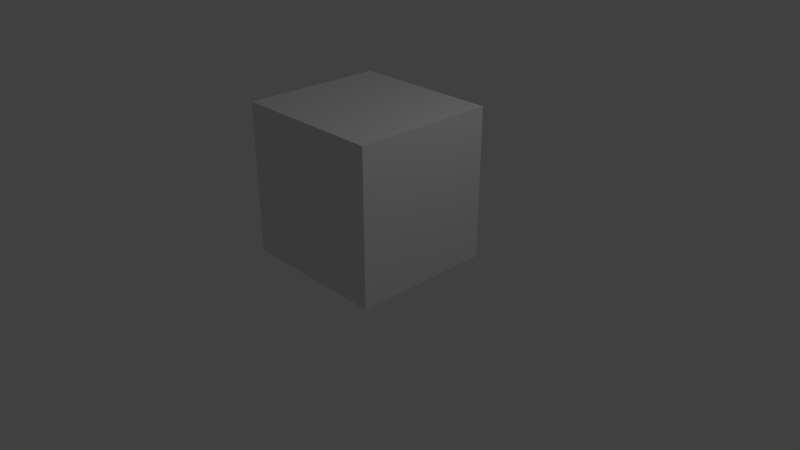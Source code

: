 # Source: box1.blend  (saved by Blender 2.79.0; exported with 4.5.12 LTS)
import bpy
from mathutils import Matrix  # noqa: F401  (used for matrix-valued properties, if any)

bpy.ops.wm.read_factory_settings(use_empty=True)
scene = bpy.context.scene
scene.name = 'Scene'

# ---- collections
col_collection_1 = bpy.data.collections.new('Collection 1'); scene.collection.children.link(col_collection_1)

# ---- materials (node trees are filled in below, after node groups)
mat_material = bpy.data.materials.new('Material')
mat_material.alpha_threshold = 0.0
mat_material.use_transparent_shadow = False
mat_material.roughness = 0.5
mat_material.line_color = (0.0, 0.0, 0.0, 1.0)

# ---- material node trees

# ---- world
world_world = bpy.data.worlds.new('World'); scene.world = world_world
world_world.color = (0.05088, 0.05088, 0.05088)
world_world.use_sun_shadow = False
world_world.sun_shadow_jitter_overblur = 0.0
world_world.cycles.sampling_method = 'MANUAL'

# ---- cameras
cam_camera = bpy.data.cameras.new('Camera')
cam_camera.clip_end = 100.0
cam_camera.lens = 35.0
cam_camera.sensor_width = 32.0
cam_camera.sensor_height = 18.0
cam_camera.ortho_scale = 7.314
cam_camera.dof.focus_distance = 0.0
cam_camera.dof.aperture_fstop = 128.0

# ---- lights
light_lamp = bpy.data.lights.new('Lamp', 'POINT')
light_lamp.transmission_factor = 0.0
light_lamp.cutoff_distance = 30.0
light_lamp.energy = 100.0
light_lamp.shadow_buffer_clip_start = 1.001
light_lamp.shadow_soft_size = 0.1
light_lamp.shadow_maximum_resolution = 0.006
light_lamp.use_absolute_resolution = True

# ---- meshes
me_cube = bpy.data.meshes.new('Cube')
me_cube.from_pydata([(1.0, 1.0, -1.0), (1.0, -1.0, -1.0), (-1.0, -1.0, -1.0), (-1.0, 1.0, -1.0), (1.0, 1.0, 1.0), (1.0, -1.0, 1.0), (-1.0, -1.0, 1.0), (-1.0, 1.0, 1.0)], [], [(0, 1, 2, 3), (4, 7, 6, 5), (0, 4, 5, 1), (1, 5, 6, 2), (2, 6, 7, 3), (4, 0, 3, 7)])
me_cube.materials.append(mat_material)
me_cube.use_remesh_preserve_volume = False
me_cube.use_remesh_preserve_attributes = False
me_cube.use_mirror_vertex_groups = False
me_cube.update()

# ---- objects
ob_cube = bpy.data.objects.new('Cube', me_cube)
ob_lamp = bpy.data.objects.new('Lamp', light_lamp)
ob_camera = bpy.data.objects.new('Camera', cam_camera)

# ---- transforms, parenting, visibility, modifiers, constraints
ob_cube.location = (0.0, 0.0, 1.013)
ob_cube.scale = (1.0, 0.9396, 1.0)
ob_cube.lock_rotations_4d = False
ob_cube.empty_display_type = 'ARROWS'
ob_cube.lineart.crease_threshold = 0.0
ob_lamp.location = (4.076, 1.005, 5.904)
ob_lamp.rotation_euler = (0.6503, 0.05522, 1.866)
ob_lamp.lock_rotations_4d = False
ob_lamp.empty_display_type = 'ARROWS'
ob_lamp.color = (0.0, 0.0, 0.0, 0.0)
ob_lamp.lineart.crease_threshold = 0.0
ob_camera.location = (7.481, -6.508, 5.344)
ob_camera.rotation_euler = (1.109, 0.0, 0.8149)
ob_camera.lock_rotations_4d = False
ob_camera.empty_display_type = 'ARROWS'
ob_camera.color = (0.0, 0.0, 0.0, 0.0)
ob_camera.display_type = 'WIRE'
ob_camera.lineart.crease_threshold = 0.0

# ---- collection membership
col_collection_1.objects.link(ob_cube)
col_collection_1.objects.link(ob_lamp)
col_collection_1.objects.link(ob_camera)

# ---- scene / render settings (as saved in the file)
scene.camera = ob_camera
scene.frame_start = 1; scene.frame_end = 250; scene.frame_set(1)
scene.render.engine = 'BLENDER_EEVEE_NEXT'
scene.render.resolution_percentage = 50
scene.render.dither_intensity = 0.0
scene.cycles.use_denoising = False
scene.cycles.samples = 128
scene.cycles.sampling_pattern = 'TABULATED_SOBOL'
scene.cycles.use_adaptive_sampling = False
scene.cycles.use_light_tree = False
scene.cycles.blur_glossy = 0.0
scene.cycles.sample_clamp_indirect = 0.0
scene.view_settings.view_transform = 'Standard'
bpy.context.view_layer.update()
